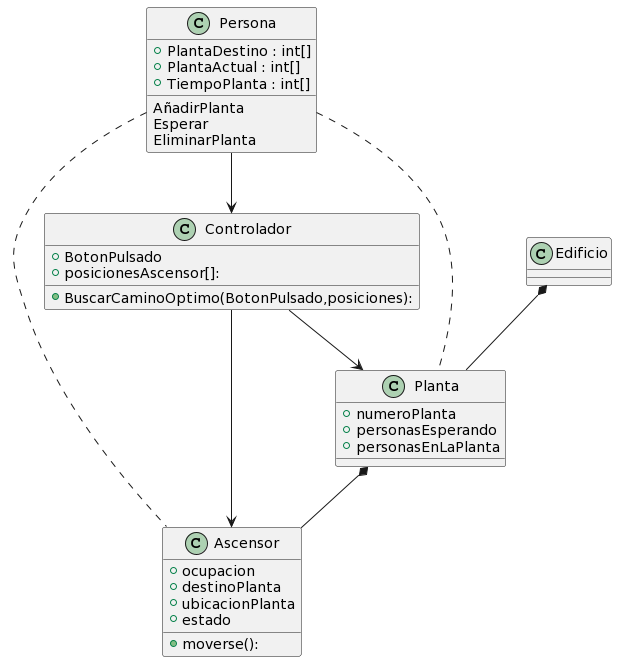

The diagram above was rendered by PlantUML. Its source (embedded in the PNG):
@startuml
Class Persona{
  {field} +PlantaDestino : int[]
  {field} +PlantaActual : int[]
  {field} +TiempoPlanta : int[]
  {method} AñadirPlanta
  {method} Esperar
  {method} EliminarPlanta
}

Class Edificio

Class Ascensor
{
  +ocupacion
  +destinoPlanta
  +ubicacionPlanta
  +estado
  +moverse():
}
Class Controlador{
  +BotonPulsado
  +posicionesAscensor[]:
  +BuscarCaminoOptimo(BotonPulsado,posiciones):
}

Class Planta{
  +numeroPlanta
  +personasEsperando
  +personasEnLaPlanta
}

Persona --> Controlador
Persona ..  Planta
Persona .. Ascensor


Controlador --> Ascensor
Controlador --> Planta

Edificio *-- Planta

Planta *-- Ascensor
@enduml